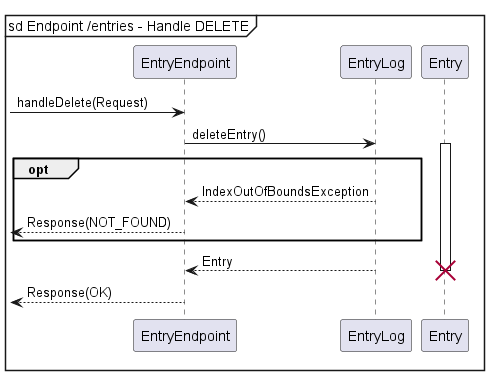

The diagram above was rendered by PlantUML. Its source (embedded in the PNG):
@startuml
mainframe sd Endpoint /entries - Handle DELETE

-> EntryEndpoint : handleDelete(Request)
EntryEndpoint -> EntryLog : deleteEntry()
activate Entry

group opt
    EntryEndpoint <-- EntryLog : IndexOutOfBoundsException
    <-- EntryEndpoint : Response(NOT_FOUND)
end

EntryEndpoint <-- EntryLog : Entry
destroy Entry

<-- EntryEndpoint : Response(OK)
@enduml